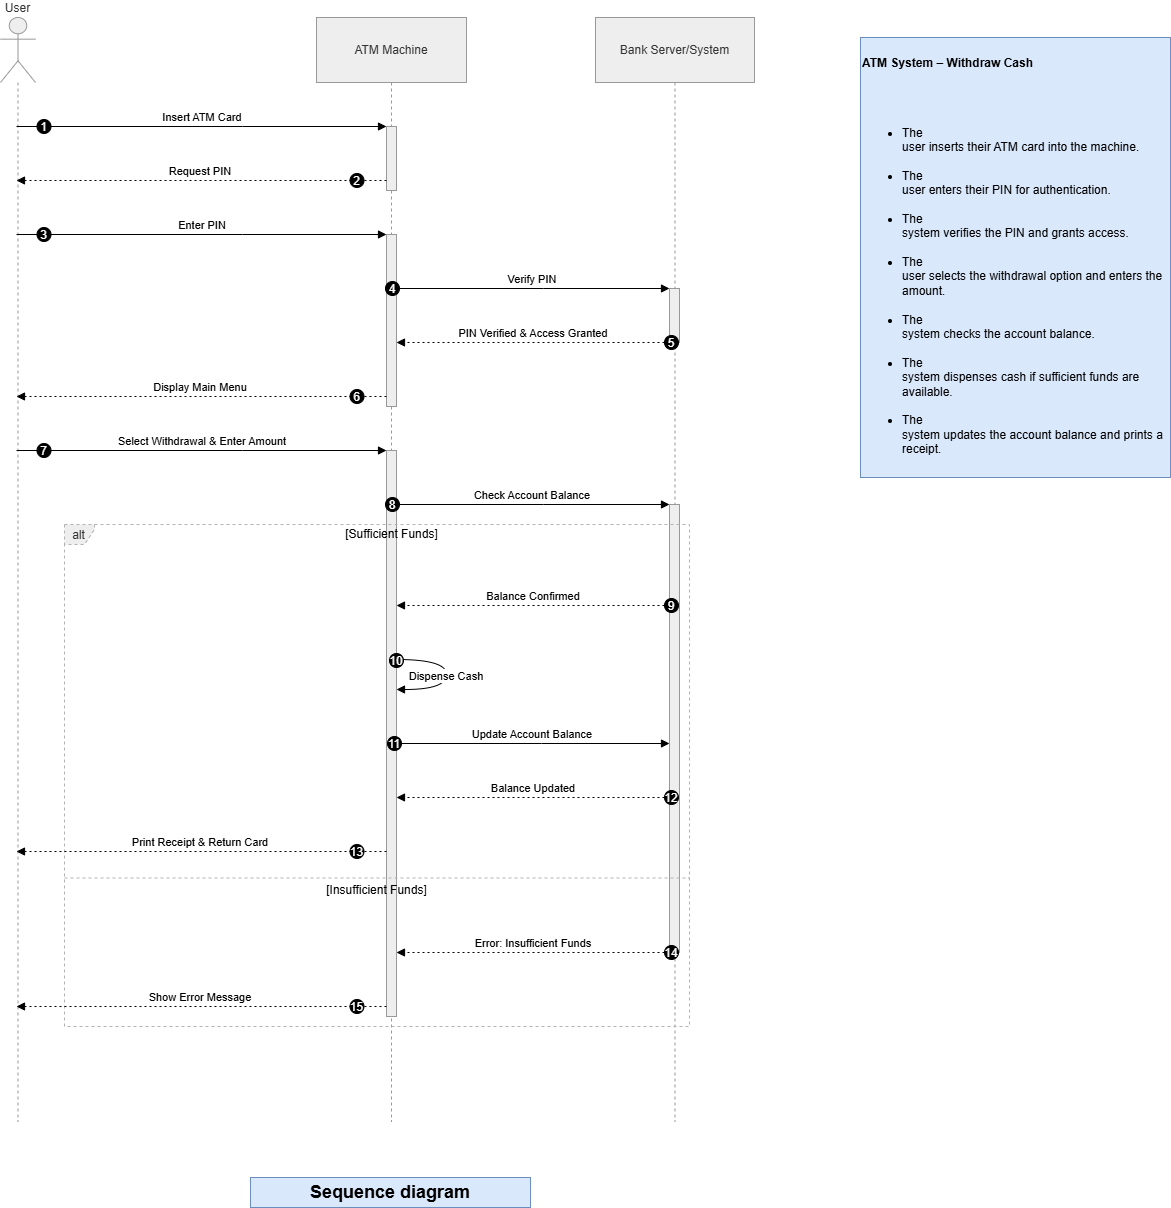

The diagram above was exported from draw.io. Its source (the exported page's mxGraphModel, read from the mxfile embedded in the PNG):
<mxGraphModel dx="2060" dy="1268" grid="1" gridSize="10" guides="1" tooltips="1" connect="1" arrows="1" fold="1" page="1" pageScale="1" pageWidth="850" pageHeight="1100" math="0" shadow="0">
  <root>
    <mxCell id="0" />
    <mxCell id="1" parent="0" />
    <mxCell id="kZRoNws2YzJ0j8q171j_-1" parent="1" style="shape=umlLifeline;perimeter=lifelinePerimeter;whiteSpace=wrap;container=1;dropTarget=0;collapsible=0;recursiveResize=0;outlineConnect=0;portConstraint=eastwest;newEdgeStyle={&quot;edgeStyle&quot;:&quot;elbowEdgeStyle&quot;,&quot;elbow&quot;:&quot;vertical&quot;,&quot;curved&quot;:0,&quot;rounded&quot;:0};participant=umlActor;verticalAlign=bottom;labelPosition=center;verticalLabelPosition=top;align=center;size=65;fillColor=light-dark(#eeeeee,#1f2020);strokeColor=light-dark(#999999,#cccccc);fontColor=light-dark(#333333,#cccccc);" value="User" vertex="1">
      <mxGeometry height="1104" width="35" x="20" y="20" as="geometry" />
    </mxCell>
    <mxCell id="kZRoNws2YzJ0j8q171j_-2" parent="1" style="shape=umlLifeline;perimeter=lifelinePerimeter;whiteSpace=wrap;container=1;dropTarget=0;collapsible=0;recursiveResize=0;outlineConnect=0;portConstraint=eastwest;newEdgeStyle={&quot;edgeStyle&quot;:&quot;elbowEdgeStyle&quot;,&quot;elbow&quot;:&quot;vertical&quot;,&quot;curved&quot;:0,&quot;rounded&quot;:0};size=65;fillColor=light-dark(#eeeeee,#1f2020);strokeColor=light-dark(#999999,#cccccc);fontColor=light-dark(#333333,#cccccc);" value="ATM Machine" vertex="1">
      <mxGeometry height="1104" width="150" x="336" y="20" as="geometry" />
    </mxCell>
    <mxCell id="kZRoNws2YzJ0j8q171j_-3" parent="kZRoNws2YzJ0j8q171j_-2" style="points=[];perimeter=orthogonalPerimeter;outlineConnect=0;targetShapes=umlLifeline;portConstraint=eastwest;newEdgeStyle={&quot;edgeStyle&quot;:&quot;elbowEdgeStyle&quot;,&quot;elbow&quot;:&quot;vertical&quot;,&quot;curved&quot;:0,&quot;rounded&quot;:0};fillColor=light-dark(#eeeeee,#1f2020);strokeColor=light-dark(#999999,#cccccc);fontColor=light-dark(#333333,#cccccc);" value="" vertex="1">
      <mxGeometry height="64" width="10" x="70" y="109" as="geometry" />
    </mxCell>
    <mxCell id="kZRoNws2YzJ0j8q171j_-4" parent="kZRoNws2YzJ0j8q171j_-2" style="points=[];perimeter=orthogonalPerimeter;outlineConnect=0;targetShapes=umlLifeline;portConstraint=eastwest;newEdgeStyle={&quot;edgeStyle&quot;:&quot;elbowEdgeStyle&quot;,&quot;elbow&quot;:&quot;vertical&quot;,&quot;curved&quot;:0,&quot;rounded&quot;:0};fillColor=light-dark(#eeeeee,#1f2020);strokeColor=light-dark(#999999,#cccccc);fontColor=light-dark(#333333,#cccccc);" value="" vertex="1">
      <mxGeometry height="172" width="10" x="70" y="217" as="geometry" />
    </mxCell>
    <mxCell id="kZRoNws2YzJ0j8q171j_-5" parent="kZRoNws2YzJ0j8q171j_-2" style="points=[];perimeter=orthogonalPerimeter;outlineConnect=0;targetShapes=umlLifeline;portConstraint=eastwest;newEdgeStyle={&quot;edgeStyle&quot;:&quot;elbowEdgeStyle&quot;,&quot;elbow&quot;:&quot;vertical&quot;,&quot;curved&quot;:0,&quot;rounded&quot;:0};fillColor=light-dark(#eeeeee,#1f2020);strokeColor=light-dark(#999999,#cccccc);fontColor=light-dark(#333333,#cccccc);" value="" vertex="1">
      <mxGeometry height="566" width="10" x="70" y="433" as="geometry" />
    </mxCell>
    <mxCell id="kZRoNws2YzJ0j8q171j_-6" parent="1" style="shape=umlLifeline;perimeter=lifelinePerimeter;whiteSpace=wrap;container=1;dropTarget=0;collapsible=0;recursiveResize=0;outlineConnect=0;portConstraint=eastwest;newEdgeStyle={&quot;edgeStyle&quot;:&quot;elbowEdgeStyle&quot;,&quot;elbow&quot;:&quot;vertical&quot;,&quot;curved&quot;:0,&quot;rounded&quot;:0};size=65;fillColor=light-dark(#eeeeee,#1f2020);strokeColor=light-dark(#999999,#cccccc);fontColor=light-dark(#333333,#cccccc);" value="Bank Server/System" vertex="1">
      <mxGeometry height="1104" width="159" x="615" y="20" as="geometry" />
    </mxCell>
    <mxCell id="kZRoNws2YzJ0j8q171j_-7" parent="kZRoNws2YzJ0j8q171j_-6" style="points=[];perimeter=orthogonalPerimeter;outlineConnect=0;targetShapes=umlLifeline;portConstraint=eastwest;newEdgeStyle={&quot;edgeStyle&quot;:&quot;elbowEdgeStyle&quot;,&quot;elbow&quot;:&quot;vertical&quot;,&quot;curved&quot;:0,&quot;rounded&quot;:0};fillColor=light-dark(#eeeeee,#1f2020);strokeColor=light-dark(#999999,#cccccc);fontColor=light-dark(#333333,#cccccc);" value="" vertex="1">
      <mxGeometry height="54" width="10" x="74" y="271" as="geometry" />
    </mxCell>
    <mxCell id="kZRoNws2YzJ0j8q171j_-8" parent="kZRoNws2YzJ0j8q171j_-6" style="points=[];perimeter=orthogonalPerimeter;outlineConnect=0;targetShapes=umlLifeline;portConstraint=eastwest;newEdgeStyle={&quot;edgeStyle&quot;:&quot;elbowEdgeStyle&quot;,&quot;elbow&quot;:&quot;vertical&quot;,&quot;curved&quot;:0,&quot;rounded&quot;:0};fillColor=light-dark(#eeeeee,#1f2020);strokeColor=light-dark(#999999,#cccccc);fontColor=light-dark(#333333,#cccccc);" value="" vertex="1">
      <mxGeometry height="448" width="10" x="74" y="487" as="geometry" />
    </mxCell>
    <mxCell id="kZRoNws2YzJ0j8q171j_-9" parent="1" style="shape=umlFrame;dashed=1;pointerEvents=0;dropTarget=0;strokeColor=#B3B3B3;height=20;width=30;fillColor=light-dark(#eeeeee,#1f2020);fontColor=light-dark(#333333,#cccccc);" value="alt" vertex="1">
      <mxGeometry height="502" width="625" x="84" y="527" as="geometry" />
    </mxCell>
    <mxCell id="kZRoNws2YzJ0j8q171j_-10" parent="kZRoNws2YzJ0j8q171j_-9" style="text;strokeColor=none;fillColor=none;align=center;verticalAlign=middle;whiteSpace=wrap;" value="[Sufficient Funds]" vertex="1">
      <mxGeometry height="20" width="595" x="30" as="geometry" />
    </mxCell>
    <mxCell id="kZRoNws2YzJ0j8q171j_-11" parent="kZRoNws2YzJ0j8q171j_-9" style="shape=line;dashed=1;whiteSpace=wrap;verticalAlign=top;labelPosition=center;verticalLabelPosition=middle;align=center;strokeColor=#B3B3B3;" value="[Insufficient Funds]" vertex="1">
      <mxGeometry height="3" width="625" y="352" as="geometry" />
    </mxCell>
    <mxCell id="kZRoNws2YzJ0j8q171j_-12" edge="1" parent="1" source="kZRoNws2YzJ0j8q171j_-1" style="verticalAlign=bottom;edgeStyle=elbowEdgeStyle;elbow=vertical;curved=0;rounded=0;endArrow=block;" target="kZRoNws2YzJ0j8q171j_-3" value="Insert ATM Card">
      <mxGeometry relative="1" as="geometry">
        <Array as="points">
          <mxPoint x="262" y="129" />
        </Array>
      </mxGeometry>
    </mxCell>
    <mxCell id="kZRoNws2YzJ0j8q171j_-13" parent="kZRoNws2YzJ0j8q171j_-12" style="ellipse;aspect=fixed;fillColor=#000000;align=center;fontColor=#FFFFFF;" value="1" vertex="1">
      <mxGeometry height="14" relative="1" width="14" as="geometry">
        <mxPoint x="-165.5" y="-7" as="offset" />
      </mxGeometry>
    </mxCell>
    <mxCell id="kZRoNws2YzJ0j8q171j_-14" edge="1" parent="1" source="kZRoNws2YzJ0j8q171j_-3" style="verticalAlign=bottom;edgeStyle=elbowEdgeStyle;elbow=vertical;curved=0;rounded=0;dashed=1;dashPattern=2 3;endArrow=block;" target="kZRoNws2YzJ0j8q171j_-1" value="Request PIN">
      <mxGeometry relative="1" as="geometry">
        <Array as="points">
          <mxPoint x="263" y="183" />
        </Array>
      </mxGeometry>
    </mxCell>
    <mxCell id="kZRoNws2YzJ0j8q171j_-15" parent="kZRoNws2YzJ0j8q171j_-14" style="ellipse;aspect=fixed;fillColor=#000000;align=center;fontColor=#FFFFFF;" value="2" vertex="1">
      <mxGeometry height="14" relative="1" width="14" as="geometry">
        <mxPoint x="149.5" y="-7" as="offset" />
      </mxGeometry>
    </mxCell>
    <mxCell id="kZRoNws2YzJ0j8q171j_-16" edge="1" parent="1" source="kZRoNws2YzJ0j8q171j_-1" style="verticalAlign=bottom;edgeStyle=elbowEdgeStyle;elbow=vertical;curved=0;rounded=0;endArrow=block;" target="kZRoNws2YzJ0j8q171j_-4" value="Enter PIN">
      <mxGeometry relative="1" as="geometry">
        <Array as="points">
          <mxPoint x="262" y="237" />
        </Array>
      </mxGeometry>
    </mxCell>
    <mxCell id="kZRoNws2YzJ0j8q171j_-17" parent="kZRoNws2YzJ0j8q171j_-16" style="ellipse;aspect=fixed;fillColor=#000000;align=center;fontColor=#FFFFFF;" value="3" vertex="1">
      <mxGeometry height="14" relative="1" width="14" as="geometry">
        <mxPoint x="-165.5" y="-7" as="offset" />
      </mxGeometry>
    </mxCell>
    <mxCell id="kZRoNws2YzJ0j8q171j_-18" edge="1" parent="1" source="kZRoNws2YzJ0j8q171j_-4" style="verticalAlign=bottom;edgeStyle=elbowEdgeStyle;elbow=vertical;curved=0;rounded=0;endArrow=block;" target="kZRoNws2YzJ0j8q171j_-7" value="Verify PIN">
      <mxGeometry relative="1" as="geometry">
        <Array as="points">
          <mxPoint x="563" y="291" />
        </Array>
      </mxGeometry>
    </mxCell>
    <mxCell id="kZRoNws2YzJ0j8q171j_-19" parent="kZRoNws2YzJ0j8q171j_-18" style="ellipse;aspect=fixed;fillColor=#000000;align=center;fontColor=#FFFFFF;" value="4" vertex="1">
      <mxGeometry height="14" relative="1" width="14" as="geometry">
        <mxPoint x="-147" y="-7" as="offset" />
      </mxGeometry>
    </mxCell>
    <mxCell id="kZRoNws2YzJ0j8q171j_-20" edge="1" parent="1" source="kZRoNws2YzJ0j8q171j_-7" style="verticalAlign=bottom;edgeStyle=elbowEdgeStyle;elbow=vertical;curved=0;rounded=0;dashed=1;dashPattern=2 3;endArrow=block;" target="kZRoNws2YzJ0j8q171j_-4" value="PIN Verified &amp; Access Granted">
      <mxGeometry relative="1" as="geometry">
        <Array as="points">
          <mxPoint x="564" y="345" />
        </Array>
      </mxGeometry>
    </mxCell>
    <mxCell id="kZRoNws2YzJ0j8q171j_-21" parent="kZRoNws2YzJ0j8q171j_-20" style="ellipse;aspect=fixed;fillColor=#000000;align=center;fontColor=#FFFFFF;" value="5" vertex="1">
      <mxGeometry height="14" relative="1" width="14" as="geometry">
        <mxPoint x="131" y="-7" as="offset" />
      </mxGeometry>
    </mxCell>
    <mxCell id="kZRoNws2YzJ0j8q171j_-22" edge="1" parent="1" source="kZRoNws2YzJ0j8q171j_-4" style="verticalAlign=bottom;edgeStyle=elbowEdgeStyle;elbow=vertical;curved=0;rounded=0;dashed=1;dashPattern=2 3;endArrow=block;" target="kZRoNws2YzJ0j8q171j_-1" value="Display Main Menu">
      <mxGeometry relative="1" as="geometry">
        <Array as="points">
          <mxPoint x="263" y="399" />
        </Array>
      </mxGeometry>
    </mxCell>
    <mxCell id="kZRoNws2YzJ0j8q171j_-23" parent="kZRoNws2YzJ0j8q171j_-22" style="ellipse;aspect=fixed;fillColor=#000000;align=center;fontColor=#FFFFFF;" value="6" vertex="1">
      <mxGeometry height="14" relative="1" width="14" as="geometry">
        <mxPoint x="149.5" y="-7" as="offset" />
      </mxGeometry>
    </mxCell>
    <mxCell id="kZRoNws2YzJ0j8q171j_-24" edge="1" parent="1" source="kZRoNws2YzJ0j8q171j_-1" style="verticalAlign=bottom;edgeStyle=elbowEdgeStyle;elbow=vertical;curved=0;rounded=0;endArrow=block;" target="kZRoNws2YzJ0j8q171j_-5" value="Select Withdrawal &amp; Enter Amount">
      <mxGeometry relative="1" as="geometry">
        <Array as="points">
          <mxPoint x="262" y="453" />
        </Array>
      </mxGeometry>
    </mxCell>
    <mxCell id="kZRoNws2YzJ0j8q171j_-25" parent="kZRoNws2YzJ0j8q171j_-24" style="ellipse;aspect=fixed;fillColor=#000000;align=center;fontColor=#FFFFFF;" value="7" vertex="1">
      <mxGeometry height="14" relative="1" width="14" as="geometry">
        <mxPoint x="-165.5" y="-7" as="offset" />
      </mxGeometry>
    </mxCell>
    <mxCell id="kZRoNws2YzJ0j8q171j_-26" edge="1" parent="1" source="kZRoNws2YzJ0j8q171j_-5" style="verticalAlign=bottom;edgeStyle=elbowEdgeStyle;elbow=vertical;curved=0;rounded=0;endArrow=block;" target="kZRoNws2YzJ0j8q171j_-8" value="Check Account Balance">
      <mxGeometry relative="1" as="geometry">
        <Array as="points">
          <mxPoint x="563" y="507" />
        </Array>
      </mxGeometry>
    </mxCell>
    <mxCell id="kZRoNws2YzJ0j8q171j_-27" parent="kZRoNws2YzJ0j8q171j_-26" style="ellipse;aspect=fixed;fillColor=#000000;align=center;fontColor=#FFFFFF;" value="8" vertex="1">
      <mxGeometry height="14" relative="1" width="14" as="geometry">
        <mxPoint x="-147" y="-7" as="offset" />
      </mxGeometry>
    </mxCell>
    <mxCell id="kZRoNws2YzJ0j8q171j_-28" edge="1" parent="1" source="kZRoNws2YzJ0j8q171j_-8" style="verticalAlign=bottom;edgeStyle=elbowEdgeStyle;elbow=vertical;curved=0;rounded=0;dashed=1;dashPattern=2 3;endArrow=block;" target="kZRoNws2YzJ0j8q171j_-5" value="Balance Confirmed">
      <mxGeometry relative="1" as="geometry">
        <Array as="points">
          <mxPoint x="564" y="608" />
        </Array>
      </mxGeometry>
    </mxCell>
    <mxCell id="kZRoNws2YzJ0j8q171j_-29" parent="kZRoNws2YzJ0j8q171j_-28" style="ellipse;aspect=fixed;fillColor=#000000;align=center;fontColor=#FFFFFF;" value="9" vertex="1">
      <mxGeometry height="14" relative="1" width="14" as="geometry">
        <mxPoint x="131" y="-7" as="offset" />
      </mxGeometry>
    </mxCell>
    <mxCell id="kZRoNws2YzJ0j8q171j_-30" edge="1" parent="1" source="kZRoNws2YzJ0j8q171j_-5" style="curved=1;endArrow=block;rounded=0;" target="kZRoNws2YzJ0j8q171j_-5" value="Dispense Cash">
      <mxGeometry relative="1" as="geometry">
        <Array as="points">
          <mxPoint x="466" y="662" />
          <mxPoint x="466" y="692" />
        </Array>
      </mxGeometry>
    </mxCell>
    <mxCell id="kZRoNws2YzJ0j8q171j_-31" parent="kZRoNws2YzJ0j8q171j_-30" style="ellipse;aspect=fixed;fillColor=#000000;align=center;fontColor=#FFFFFF;" value="10" vertex="1">
      <mxGeometry height="14" relative="1" width="14" as="geometry">
        <mxPoint x="-57" y="-22" as="offset" />
      </mxGeometry>
    </mxCell>
    <mxCell id="kZRoNws2YzJ0j8q171j_-32" edge="1" parent="1" source="kZRoNws2YzJ0j8q171j_-5" style="verticalAlign=bottom;edgeStyle=elbowEdgeStyle;elbow=vertical;curved=0;rounded=0;endArrow=block;" target="kZRoNws2YzJ0j8q171j_-8" value="Update Account Balance">
      <mxGeometry relative="1" as="geometry">
        <Array as="points">
          <mxPoint x="561" y="746" />
        </Array>
      </mxGeometry>
    </mxCell>
    <mxCell id="kZRoNws2YzJ0j8q171j_-33" parent="kZRoNws2YzJ0j8q171j_-32" style="ellipse;aspect=fixed;fillColor=#000000;align=center;fontColor=#FFFFFF;" value="11" vertex="1">
      <mxGeometry height="14" relative="1" width="14" as="geometry">
        <mxPoint x="-145" y="-7" as="offset" />
      </mxGeometry>
    </mxCell>
    <mxCell id="kZRoNws2YzJ0j8q171j_-34" edge="1" parent="1" source="kZRoNws2YzJ0j8q171j_-8" style="verticalAlign=bottom;edgeStyle=elbowEdgeStyle;elbow=vertical;curved=0;rounded=0;dashed=1;dashPattern=2 3;endArrow=block;" target="kZRoNws2YzJ0j8q171j_-5" value="Balance Updated">
      <mxGeometry relative="1" as="geometry">
        <Array as="points">
          <mxPoint x="564" y="800" />
        </Array>
      </mxGeometry>
    </mxCell>
    <mxCell id="kZRoNws2YzJ0j8q171j_-35" parent="kZRoNws2YzJ0j8q171j_-34" style="ellipse;aspect=fixed;fillColor=#000000;align=center;fontColor=#FFFFFF;" value="12" vertex="1">
      <mxGeometry height="14" relative="1" width="14" as="geometry">
        <mxPoint x="131" y="-7" as="offset" />
      </mxGeometry>
    </mxCell>
    <mxCell id="kZRoNws2YzJ0j8q171j_-36" edge="1" parent="1" source="kZRoNws2YzJ0j8q171j_-5" style="verticalAlign=bottom;edgeStyle=elbowEdgeStyle;elbow=vertical;curved=0;rounded=0;dashed=1;dashPattern=2 3;endArrow=block;" target="kZRoNws2YzJ0j8q171j_-1" value="Print Receipt &amp; Return Card">
      <mxGeometry relative="1" as="geometry">
        <Array as="points">
          <mxPoint x="263" y="854" />
        </Array>
      </mxGeometry>
    </mxCell>
    <mxCell id="kZRoNws2YzJ0j8q171j_-37" parent="kZRoNws2YzJ0j8q171j_-36" style="ellipse;aspect=fixed;fillColor=#000000;align=center;fontColor=#FFFFFF;" value="13" vertex="1">
      <mxGeometry height="14" relative="1" width="14" as="geometry">
        <mxPoint x="149.5" y="-7" as="offset" />
      </mxGeometry>
    </mxCell>
    <mxCell id="kZRoNws2YzJ0j8q171j_-38" edge="1" parent="1" source="kZRoNws2YzJ0j8q171j_-8" style="verticalAlign=bottom;edgeStyle=elbowEdgeStyle;elbow=vertical;curved=0;rounded=0;dashed=1;dashPattern=2 3;endArrow=block;" target="kZRoNws2YzJ0j8q171j_-5" value="Error: Insufficient Funds">
      <mxGeometry relative="1" as="geometry">
        <Array as="points">
          <mxPoint x="564" y="955" />
        </Array>
      </mxGeometry>
    </mxCell>
    <mxCell id="kZRoNws2YzJ0j8q171j_-39" parent="kZRoNws2YzJ0j8q171j_-38" style="ellipse;aspect=fixed;fillColor=#000000;align=center;fontColor=#FFFFFF;" value="14" vertex="1">
      <mxGeometry height="14" relative="1" width="14" as="geometry">
        <mxPoint x="131" y="-7" as="offset" />
      </mxGeometry>
    </mxCell>
    <mxCell id="kZRoNws2YzJ0j8q171j_-40" edge="1" parent="1" source="kZRoNws2YzJ0j8q171j_-5" style="verticalAlign=bottom;edgeStyle=elbowEdgeStyle;elbow=vertical;curved=0;rounded=0;dashed=1;dashPattern=2 3;endArrow=block;" target="kZRoNws2YzJ0j8q171j_-1" value="Show Error Message">
      <mxGeometry relative="1" as="geometry">
        <Array as="points">
          <mxPoint x="263" y="1009" />
        </Array>
      </mxGeometry>
    </mxCell>
    <mxCell id="kZRoNws2YzJ0j8q171j_-41" parent="kZRoNws2YzJ0j8q171j_-40" style="ellipse;aspect=fixed;fillColor=#000000;align=center;fontColor=#FFFFFF;" value="15" vertex="1">
      <mxGeometry height="14" relative="1" width="14" as="geometry">
        <mxPoint x="149.5" y="-7" as="offset" />
      </mxGeometry>
    </mxCell>
    <mxCell id="W0bzZChTcDYmlfxcLjMe-2" parent="1" style="text;whiteSpace=wrap;html=1;fillColor=#dae8fc;strokeColor=#6c8ebf;" value="&lt;p class=&quot;MsoNormal&quot;&gt;&lt;b&gt;ATM System – Withdraw Cash&lt;/b&gt;&lt;/p&gt;&#10;&#10;&lt;ul style=&quot;margin-top:0in&quot; type=&quot;disc&quot;&gt;&#10; &lt;li class=&quot;MsoNormal&quot; style=&quot;mso-list:l0 level1 lfo1;tab-stops:list .5in&quot;&gt;The&#10;     user inserts their ATM card into the machine.&lt;/li&gt;&#10; &lt;li class=&quot;MsoNormal&quot; style=&quot;mso-list:l0 level1 lfo1;tab-stops:list .5in&quot;&gt;The&#10;     user enters their PIN for authentication.&lt;/li&gt;&#10; &lt;li class=&quot;MsoNormal&quot; style=&quot;mso-list:l0 level1 lfo1;tab-stops:list .5in&quot;&gt;The&#10;     system verifies the PIN and grants access.&lt;/li&gt;&#10; &lt;li class=&quot;MsoNormal&quot; style=&quot;mso-list:l0 level1 lfo1;tab-stops:list .5in&quot;&gt;The&#10;     user selects the withdrawal option and enters the amount.&lt;/li&gt;&#10; &lt;li class=&quot;MsoNormal&quot; style=&quot;mso-list:l0 level1 lfo1;tab-stops:list .5in&quot;&gt;The&#10;     system checks the account balance.&lt;/li&gt;&#10; &lt;li class=&quot;MsoNormal&quot; style=&quot;mso-list:l0 level1 lfo1;tab-stops:list .5in&quot;&gt;The&#10;     system dispenses cash if sufficient funds are available.&lt;/li&gt;&#10; &lt;li class=&quot;MsoNormal&quot; style=&quot;mso-list:l0 level1 lfo1;tab-stops:list .5in&quot;&gt;The&#10;     system updates the account balance and prints a receipt.&lt;/li&gt;&#10;&lt;/ul&gt;" vertex="1">
      <mxGeometry height="440" width="310" x="880" y="40" as="geometry" />
    </mxCell>
    <mxCell id="W0bzZChTcDYmlfxcLjMe-14" parent="1" style="text;html=1;whiteSpace=wrap;strokeColor=#6c8ebf;fillColor=#dae8fc;align=center;verticalAlign=middle;rounded=0;" value="&lt;b&gt;&lt;font style=&quot;font-size: 18px;&quot;&gt;Sequence diagram&lt;/font&gt;&lt;/b&gt;" vertex="1">
      <mxGeometry height="30" width="280" x="270" y="1180" as="geometry" />
    </mxCell>
  </root>
</mxGraphModel>